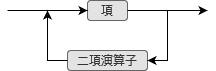

The diagram above was exported from draw.io. Its source (the exported page's mxGraphModel, read from the mxfile embedded in the PNG):
<mxGraphModel dx="312" dy="448" grid="1" gridSize="10" guides="1" tooltips="1" connect="1" arrows="1" fold="1" page="1" pageScale="1" pageWidth="827" pageHeight="1169" math="0" shadow="0">
  <root>
    <mxCell id="0" />
    <mxCell id="1" parent="0" />
    <mxCell id="84s1v0EGrXoz-h3Rk0sk-1" value="項" style="rounded=1;whiteSpace=wrap;html=1;fillColor=#E3E3E3;strokeColor=#666666;fontColor=#333333;gradientColor=none;" vertex="1" parent="1">
      <mxGeometry x="440" y="170" width="40" height="20" as="geometry" />
    </mxCell>
    <mxCell id="84s1v0EGrXoz-h3Rk0sk-2" value="" style="endArrow=classic;html=1;rounded=0;entryX=0;entryY=0.5;entryDx=0;entryDy=0;" edge="1" parent="1" target="84s1v0EGrXoz-h3Rk0sk-1">
      <mxGeometry width="50" height="50" relative="1" as="geometry">
        <mxPoint x="360" y="180" as="sourcePoint" />
        <mxPoint x="440" y="180" as="targetPoint" />
      </mxGeometry>
    </mxCell>
    <mxCell id="84s1v0EGrXoz-h3Rk0sk-3" style="edgeStyle=orthogonalEdgeStyle;rounded=0;orthogonalLoop=1;jettySize=auto;html=1;exitX=1;exitY=0.5;exitDx=0;exitDy=0;" edge="1" parent="1" source="84s1v0EGrXoz-h3Rk0sk-1">
      <mxGeometry relative="1" as="geometry">
        <mxPoint x="560" y="180" as="targetPoint" />
        <mxPoint x="600" y="180" as="sourcePoint" />
      </mxGeometry>
    </mxCell>
    <mxCell id="84s1v0EGrXoz-h3Rk0sk-4" value="二項演算子" style="rounded=1;whiteSpace=wrap;html=1;fillColor=#E3E3E3;strokeColor=#666666;fontColor=#333333;gradientColor=none;" vertex="1" parent="1">
      <mxGeometry x="420" y="220" width="80" height="20" as="geometry" />
    </mxCell>
    <mxCell id="84s1v0EGrXoz-h3Rk0sk-6" value="" style="endArrow=classic;html=1;rounded=0;entryX=1;entryY=0.5;entryDx=0;entryDy=0;" edge="1" parent="1" target="84s1v0EGrXoz-h3Rk0sk-4">
      <mxGeometry width="50" height="50" relative="1" as="geometry">
        <mxPoint x="520" y="180" as="sourcePoint" />
        <mxPoint x="560" y="205" as="targetPoint" />
        <Array as="points">
          <mxPoint x="520" y="230" />
        </Array>
      </mxGeometry>
    </mxCell>
    <mxCell id="84s1v0EGrXoz-h3Rk0sk-7" value="" style="endArrow=classic;html=1;rounded=0;exitX=0;exitY=0.5;exitDx=0;exitDy=0;" edge="1" parent="1" source="84s1v0EGrXoz-h3Rk0sk-4">
      <mxGeometry width="50" height="50" relative="1" as="geometry">
        <mxPoint x="410" y="240" as="sourcePoint" />
        <mxPoint x="400" y="180" as="targetPoint" />
        <Array as="points">
          <mxPoint x="400" y="230" />
        </Array>
      </mxGeometry>
    </mxCell>
  </root>
</mxGraphModel>